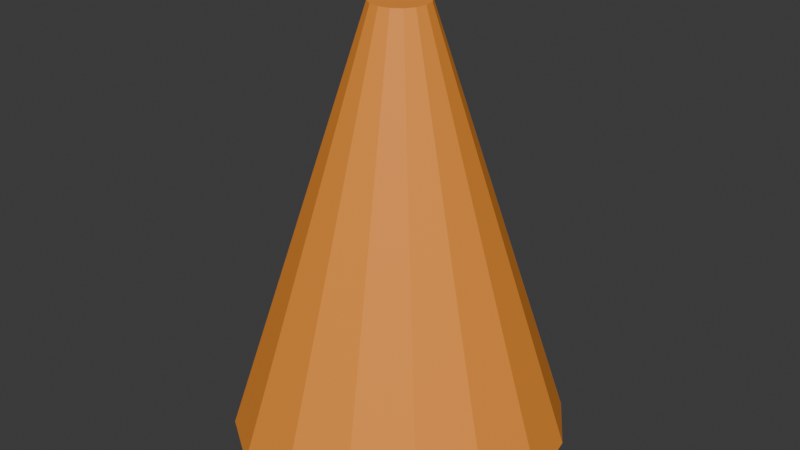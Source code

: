 # Source: Prop_Street_017.blend  (saved by Blender 5.1.30; exported with 4.5.12 LTS)
import bpy
from mathutils import Matrix  # noqa: F401  (used for matrix-valued properties, if any)

bpy.ops.wm.read_factory_settings(use_empty=True)
scene = bpy.context.scene
scene.name = 'Scene'

# ---- collections
col_collection = bpy.data.collections.new('Collection'); scene.collection.children.link(col_collection)

# ---- materials (node trees are filled in below, after node groups)
mat_mat_construction = bpy.data.materials.new('MAT_Construction')
mat_mat_construction.diffuse_color = (0.95, 0.31, 0.035, 1.0)

# ---- material node trees
mat_mat_construction.use_nodes = True; mat_mat_construction.node_tree.nodes.clear()
_N = mat_mat_construction.node_tree.nodes; _L = mat_mat_construction.node_tree.links
n0 = _N.new('ShaderNodeBsdfPrincipled'); n0.name = 'Principled BSDF'; n0.location = (-200, 100)
n0.inputs[0].default_value = (0.95, 0.31, 0.035, 1.0)
n0.inputs[2].default_value = 0.65
n1 = _N.new('ShaderNodeOutputMaterial'); n1.name = 'Material Output'; n1.location = (200, 100)
_L.new(n0.outputs[0], n1.inputs[0])
n1.is_active_output = True

# ---- world
world_world = bpy.data.worlds.new('World'); scene.world = world_world
world_world.use_nodes = True; world_world.node_tree.nodes.clear()
_N = world_world.node_tree.nodes; _L = world_world.node_tree.links
n0 = _N.new('ShaderNodeOutputWorld'); n0.name = 'World Output'; n0.location = (200, 100)
n1 = _N.new('ShaderNodeBackground'); n1.name = 'Background'; n1.location = (-200, 100)
n1.inputs[0].default_value = (0.05088, 0.05088, 0.05088, 1.0)
_L.new(n1.outputs[0], n0.inputs[0])
n0.is_active_output = True
world_world.color = (0.05088, 0.05088, 0.05088)
world_world.sun_shadow_jitter_overblur = 0.0

# ---- meshes
me_cone = bpy.data.meshes.new('Cone')
me_cone.from_pydata([(0.0, 0.35, -0.45), (0.0, 0.06, 0.45), (0.1339, 0.3234, -0.45), (0.02296, 0.05543, 0.45), (0.2475, 0.2475, -0.45), (0.04243, 0.04243, 0.45), (0.3234, 0.1339, -0.45), (0.05543, 0.02296, 0.45), (0.35, 0.0, -0.45), (0.06, 0.0, 0.45), (0.3234, -0.1339, -0.45), (0.05543, -0.02296, 0.45), (0.2475, -0.2475, -0.45), (0.04243, -0.04243, 0.45), (0.1339, -0.3234, -0.45), (0.02296, -0.05543, 0.45), (0.0, -0.35, -0.45), (0.0, -0.06, 0.45), (-0.1339, -0.3234, -0.45), (-0.02296, -0.05543, 0.45), (-0.2475, -0.2475, -0.45), (-0.04243, -0.04243, 0.45), (-0.3234, -0.1339, -0.45), (-0.05543, -0.02296, 0.45), (-0.35, 0.0, -0.45), (-0.06, 0.0, 0.45), (-0.3234, 0.1339, -0.45), (-0.05543, 0.02296, 0.45), (-0.2475, 0.2475, -0.45), (-0.04243, 0.04243, 0.45), (-0.1339, 0.3234, -0.45), (-0.02296, 0.05543, 0.45)], [], [(0, 1, 3, 2), (2, 3, 5, 4), (4, 5, 7, 6), (6, 7, 9, 8), (8, 9, 11, 10), (10, 11, 13, 12), (12, 13, 15, 14), (14, 15, 17, 16), (16, 17, 19, 18), (18, 19, 21, 20), (20, 21, 23, 22), (22, 23, 25, 24), (24, 25, 27, 26), (26, 27, 29, 28), (3, 1, 31, 29, 27, 25, 23, 21, 19, 17, 15, 13, 11, 9, 7, 5), (28, 29, 31, 30), (30, 31, 1, 0), (0, 2, 4, 6, 8, 10, 12, 14, 16, 18, 20, 22, 24, 26, 28, 30)])
_uv = me_cone.uv_layers.new(name='UVMap')
_uv.uv.foreach_set('vector', [1.0, 0.5, 1.0, 1.0, 0.9375, 1.0, 0.9375, 0.5, 0.9375, 0.5, 0.9375, 1.0, 0.875, 1.0, 0.875, 0.5, 0.875, 0.5, 0.875, 1.0, 0.8125, 1.0, 0.8125, 0.5, 0.8125, 0.5, 0.8125, 1.0, 0.75, 1.0, 0.75, 0.5, 0.75, 0.5, 0.75, 1.0, 0.6875, 1.0, 0.6875, 0.5, 0.6875, 0.5, 0.6875, 1.0, 0.625, 1.0, 0.625, 0.5, 0.625, 0.5, 0.625, 1.0, 0.5625, 1.0, 0.5625, 0.5, 0.5625, 0.5, 0.5625, 1.0, 0.5, 1.0, 0.5, 0.5, 0.5, 0.5, 0.5, 1.0, 0.4375, 1.0, 0.4375, 0.5, 0.4375, 0.5, 0.4375, 1.0, 0.375, 1.0, 0.375, 0.5, 0.375, 0.5, 0.375, 1.0, 0.3125, 1.0, 0.3125, 0.5, 0.3125, 0.5, 0.3125, 1.0, 0.25, 1.0, 0.25, 0.5, 0.25, 0.5, 0.25, 1.0, 0.1875, 1.0, 0.1875, 0.5, 0.1875, 0.5, 0.1875, 1.0, 0.125, 1.0, 0.125, 0.5, 0.3418, 0.4717, 0.25, 0.49, 0.1582, 0.4717, 0.08029, 0.4197, 0.02827, 0.3418, 0.01, 0.25, 0.02827, 0.1582, 0.08029, 0.08029, 0.1582, 0.02827, 0.25, 0.01, 0.3418, 0.02827, 0.4197, 0.08029, 0.4717, 0.1582, 0.49, 0.25, 0.4717, 0.3418, 0.4197, 0.4197, 0.125, 0.5, 0.125, 1.0, 0.0625, 1.0, 0.0625, 0.5, 0.0625, 0.5, 0.0625, 1.0, 0.0, 1.0, 0.0, 0.5, 0.75, 0.49, 0.8418, 0.4717, 0.9197, 0.4197, 0.9717, 0.3418, 0.99, 0.25, 0.9717, 0.1582, 0.9197, 0.08029, 0.8418, 0.02827, 0.75, 0.01, 0.6582, 0.02827, 0.5803, 0.08029, 0.5283, 0.1582, 0.51, 0.25, 0.5283, 0.3418, 0.5803, 0.4197, 0.6582, 0.4717])
me_cone.materials.append(mat_mat_construction)
me_cone.update()

# ---- objects
ob_prop_street_017 = bpy.data.objects.new('Prop_Street_017', me_cone)

# ---- transforms, parenting, visibility, modifiers, constraints
ob_prop_street_017.location = (0.0, 0.0, 0.45)

# ---- collection membership
col_collection.objects.link(ob_prop_street_017)

# ---- scene / render settings (as saved in the file)
scene.frame_start = 1; scene.frame_end = 250; scene.frame_set(1)
scene.render.engine = 'BLENDER_EEVEE_NEXT'
scene.render.bake_bias = 0.0
scene.render.bake_samples = 0
scene.cycles.sampling_pattern = 'TABULATED_SOBOL'
scene.eevee.use_volume_custom_range = False
bpy.context.view_layer.update()

# ---- added for rendering (the .blend has no active camera and no usable light): camera, sun
cam_auto = bpy.data.cameras.new('AutoCamera')
cam_auto.lens = 50.0
cam_auto.sensor_width = 36.0
cam_auto.clip_end = 1000.0
ob_auto_camera = bpy.data.objects.new('AutoCamera', cam_auto)
scene.collection.objects.link(ob_auto_camera)
ob_auto_camera.location = (1.23787, -1.48544, 1.44029)
ob_auto_camera.rotation_euler = (1.09748, -7.21219e-08, 0.694738)
scene.camera = ob_auto_camera
light_auto_sun = bpy.data.lights.new('AutoSun', 'SUN')
light_auto_sun.energy = 3.0
light_auto_sun.angle = 0.0523599
ob_auto_sun = bpy.data.objects.new('AutoSun', light_auto_sun)
scene.collection.objects.link(ob_auto_sun)
ob_auto_sun.rotation_euler = (0.872665, 0.174533, 0.523599)
bpy.context.view_layer.update()
